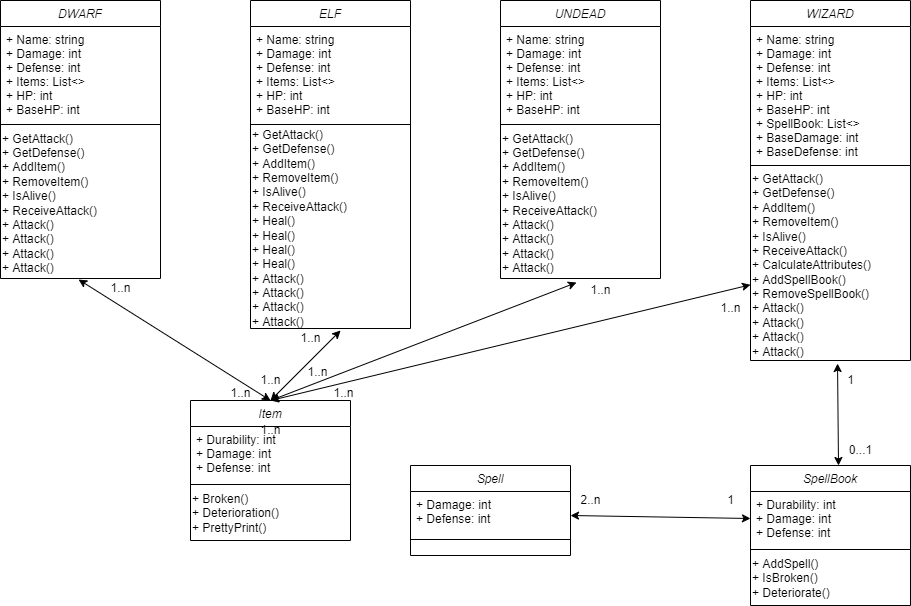

The diagram above was exported from draw.io. Its source (the exported page's mxGraphModel, read from the mxfile embedded in the PNG):
<mxGraphModel dx="1270" dy="710" grid="1" gridSize="10" guides="1" tooltips="1" connect="1" arrows="1" fold="1" page="1" pageScale="1" pageWidth="827" pageHeight="1169" math="0" shadow="0">
  <root>
    <mxCell id="WIyWlLk6GJQsqaUBKTNV-0" />
    <mxCell id="WIyWlLk6GJQsqaUBKTNV-1" parent="WIyWlLk6GJQsqaUBKTNV-0" />
    <mxCell id="70ygZ37dOz9xZcwhkyFM-57" value="DWARF" style="swimlane;fontStyle=2;align=center;verticalAlign=top;childLayout=stackLayout;horizontal=1;startSize=26;horizontalStack=0;resizeParent=1;resizeLast=0;collapsible=1;marginBottom=0;rounded=0;shadow=0;strokeWidth=1;" vertex="1" parent="WIyWlLk6GJQsqaUBKTNV-1">
      <mxGeometry x="30" y="120" width="160" height="278" as="geometry">
        <mxRectangle x="230" y="140" width="160" height="26" as="alternateBounds" />
      </mxGeometry>
    </mxCell>
    <mxCell id="70ygZ37dOz9xZcwhkyFM-58" value="+ Name: string&#10;+ Damage: int&#10;+ Defense: int&#10;+ Items: List&lt;&gt;&#10;+ HP: int&#10;+ BaseHP: int" style="text;align=left;verticalAlign=top;spacingLeft=4;spacingRight=4;overflow=hidden;rotatable=0;points=[[0,0.5],[1,0.5]];portConstraint=eastwest;" vertex="1" parent="70ygZ37dOz9xZcwhkyFM-57">
      <mxGeometry y="26" width="160" height="94" as="geometry" />
    </mxCell>
    <mxCell id="70ygZ37dOz9xZcwhkyFM-59" value="" style="line;html=1;strokeWidth=1;align=left;verticalAlign=middle;spacingTop=-1;spacingLeft=3;spacingRight=3;rotatable=0;labelPosition=right;points=[];portConstraint=eastwest;" vertex="1" parent="70ygZ37dOz9xZcwhkyFM-57">
      <mxGeometry y="120" width="160" height="8" as="geometry" />
    </mxCell>
    <mxCell id="70ygZ37dOz9xZcwhkyFM-60" value="+ GetAttack()&lt;br&gt;+ GetDefense()&lt;br&gt;+ AddItem()&lt;br&gt;+ RemoveItem()&lt;br&gt;+ IsAlive()&lt;br&gt;+ ReceiveAttack()&lt;br&gt;+ Attack()&lt;br&gt;+ Attack()&lt;br&gt;+ Attack()&lt;br&gt;+ Attack()" style="text;html=1;align=left;verticalAlign=middle;resizable=0;points=[];autosize=1;strokeColor=none;fillColor=none;" vertex="1" parent="70ygZ37dOz9xZcwhkyFM-57">
      <mxGeometry y="128" width="160" height="150" as="geometry" />
    </mxCell>
    <mxCell id="70ygZ37dOz9xZcwhkyFM-61" value="ELF" style="swimlane;fontStyle=2;align=center;verticalAlign=top;childLayout=stackLayout;horizontal=1;startSize=26;horizontalStack=0;resizeParent=1;resizeLast=0;collapsible=1;marginBottom=0;rounded=0;shadow=0;strokeWidth=1;" vertex="1" parent="WIyWlLk6GJQsqaUBKTNV-1">
      <mxGeometry x="280" y="120" width="160" height="328" as="geometry">
        <mxRectangle x="230" y="140" width="160" height="26" as="alternateBounds" />
      </mxGeometry>
    </mxCell>
    <mxCell id="70ygZ37dOz9xZcwhkyFM-62" value="+ Name: string&#10;+ Damage: int&#10;+ Defense: int&#10;+ Items: List&lt;&gt;&#10;+ HP: int&#10;+ BaseHP: int" style="text;align=left;verticalAlign=top;spacingLeft=4;spacingRight=4;overflow=hidden;rotatable=0;points=[[0,0.5],[1,0.5]];portConstraint=eastwest;" vertex="1" parent="70ygZ37dOz9xZcwhkyFM-61">
      <mxGeometry y="26" width="160" height="94" as="geometry" />
    </mxCell>
    <mxCell id="70ygZ37dOz9xZcwhkyFM-63" value="" style="line;html=1;strokeWidth=1;align=left;verticalAlign=middle;spacingTop=-1;spacingLeft=3;spacingRight=3;rotatable=0;labelPosition=right;points=[];portConstraint=eastwest;" vertex="1" parent="70ygZ37dOz9xZcwhkyFM-61">
      <mxGeometry y="120" width="160" height="8" as="geometry" />
    </mxCell>
    <mxCell id="70ygZ37dOz9xZcwhkyFM-64" value="+ GetAttack()&lt;br&gt;+ GetDefense()&lt;br&gt;+ AddItem()&lt;br&gt;+ RemoveItem()&lt;br&gt;+ IsAlive()&lt;br&gt;+ ReceiveAttack()&lt;br&gt;+ Heal()&lt;br&gt;+ Heal()&lt;br&gt;+ Heal()&lt;br&gt;+ Heal()&lt;br&gt;+ Attack()&lt;br&gt;+ Attack()&lt;br&gt;+ Attack()&lt;br&gt;+ Attack()" style="text;html=1;align=left;verticalAlign=middle;resizable=0;points=[];autosize=1;strokeColor=none;fillColor=none;" vertex="1" parent="70ygZ37dOz9xZcwhkyFM-61">
      <mxGeometry y="128" width="160" height="200" as="geometry" />
    </mxCell>
    <mxCell id="70ygZ37dOz9xZcwhkyFM-65" value="UNDEAD" style="swimlane;fontStyle=2;align=center;verticalAlign=top;childLayout=stackLayout;horizontal=1;startSize=26;horizontalStack=0;resizeParent=1;resizeLast=0;collapsible=1;marginBottom=0;rounded=0;shadow=0;strokeWidth=1;" vertex="1" parent="WIyWlLk6GJQsqaUBKTNV-1">
      <mxGeometry x="530" y="120" width="160" height="278" as="geometry">
        <mxRectangle x="230" y="140" width="160" height="26" as="alternateBounds" />
      </mxGeometry>
    </mxCell>
    <mxCell id="70ygZ37dOz9xZcwhkyFM-66" value="+ Name: string&#10;+ Damage: int&#10;+ Defense: int&#10;+ Items: List&lt;&gt;&#10;+ HP: int&#10;+ BaseHP: int" style="text;align=left;verticalAlign=top;spacingLeft=4;spacingRight=4;overflow=hidden;rotatable=0;points=[[0,0.5],[1,0.5]];portConstraint=eastwest;" vertex="1" parent="70ygZ37dOz9xZcwhkyFM-65">
      <mxGeometry y="26" width="160" height="94" as="geometry" />
    </mxCell>
    <mxCell id="70ygZ37dOz9xZcwhkyFM-67" value="" style="line;html=1;strokeWidth=1;align=left;verticalAlign=middle;spacingTop=-1;spacingLeft=3;spacingRight=3;rotatable=0;labelPosition=right;points=[];portConstraint=eastwest;" vertex="1" parent="70ygZ37dOz9xZcwhkyFM-65">
      <mxGeometry y="120" width="160" height="8" as="geometry" />
    </mxCell>
    <mxCell id="70ygZ37dOz9xZcwhkyFM-68" value="+ GetAttack()&lt;br&gt;+ GetDefense()&lt;br&gt;+ AddItem()&lt;br&gt;+ RemoveItem()&lt;br&gt;+ IsAlive()&lt;br&gt;+ ReceiveAttack()&lt;br&gt;+ Attack()&lt;br&gt;+ Attack()&lt;br&gt;+ Attack()&lt;br&gt;+ Attack()" style="text;html=1;align=left;verticalAlign=middle;resizable=0;points=[];autosize=1;strokeColor=none;fillColor=none;" vertex="1" parent="70ygZ37dOz9xZcwhkyFM-65">
      <mxGeometry y="128" width="160" height="150" as="geometry" />
    </mxCell>
    <mxCell id="70ygZ37dOz9xZcwhkyFM-69" value="WIZARD" style="swimlane;fontStyle=2;align=center;verticalAlign=top;childLayout=stackLayout;horizontal=1;startSize=26;horizontalStack=0;resizeParent=1;resizeLast=0;collapsible=1;marginBottom=0;rounded=0;shadow=0;strokeWidth=1;" vertex="1" parent="WIyWlLk6GJQsqaUBKTNV-1">
      <mxGeometry x="780" y="120" width="160" height="360" as="geometry">
        <mxRectangle x="230" y="140" width="160" height="26" as="alternateBounds" />
      </mxGeometry>
    </mxCell>
    <mxCell id="70ygZ37dOz9xZcwhkyFM-70" value="+ Name: string&#10;+ Damage: int&#10;+ Defense: int&#10;+ Items: List&lt;&gt;&#10;+ HP: int&#10;+ BaseHP: int&#10;+ SpellBook: List&lt;&gt;&#10;+ BaseDamage: int&#10;+ BaseDefense: int" style="text;align=left;verticalAlign=top;spacingLeft=4;spacingRight=4;overflow=hidden;rotatable=0;points=[[0,0.5],[1,0.5]];portConstraint=eastwest;" vertex="1" parent="70ygZ37dOz9xZcwhkyFM-69">
      <mxGeometry y="26" width="160" height="134" as="geometry" />
    </mxCell>
    <mxCell id="70ygZ37dOz9xZcwhkyFM-71" value="" style="line;html=1;strokeWidth=1;align=left;verticalAlign=middle;spacingTop=-1;spacingLeft=3;spacingRight=3;rotatable=0;labelPosition=right;points=[];portConstraint=eastwest;" vertex="1" parent="70ygZ37dOz9xZcwhkyFM-69">
      <mxGeometry y="160" width="160" height="10" as="geometry" />
    </mxCell>
    <mxCell id="70ygZ37dOz9xZcwhkyFM-72" value="+ GetAttack()&lt;br&gt;+ GetDefense()&lt;br&gt;+ AddItem()&lt;br&gt;+ RemoveItem()&lt;br&gt;+ IsAlive()&lt;br&gt;+ ReceiveAttack()&lt;br&gt;+ CalculateAttributes()&lt;br&gt;+ AddSpellBook()&lt;br&gt;+ RemoveSpellBook()&lt;br&gt;+ Attack()&lt;br&gt;+ Attack()&lt;br&gt;+ Attack()&lt;br&gt;+ Attack()" style="text;html=1;align=left;verticalAlign=middle;resizable=0;points=[];autosize=1;strokeColor=none;fillColor=none;" vertex="1" parent="70ygZ37dOz9xZcwhkyFM-69">
      <mxGeometry y="170" width="160" height="190" as="geometry" />
    </mxCell>
    <mxCell id="70ygZ37dOz9xZcwhkyFM-73" value="Item" style="swimlane;fontStyle=2;align=center;verticalAlign=top;childLayout=stackLayout;horizontal=1;startSize=26;horizontalStack=0;resizeParent=1;resizeLast=0;collapsible=1;marginBottom=0;rounded=0;shadow=0;strokeWidth=1;" vertex="1" parent="WIyWlLk6GJQsqaUBKTNV-1">
      <mxGeometry x="220" y="520" width="160" height="140" as="geometry">
        <mxRectangle x="230" y="140" width="160" height="26" as="alternateBounds" />
      </mxGeometry>
    </mxCell>
    <mxCell id="70ygZ37dOz9xZcwhkyFM-74" value="+ Durability: int&#10;+ Damage: int&#10;+ Defense: int" style="text;align=left;verticalAlign=top;spacingLeft=4;spacingRight=4;overflow=hidden;rotatable=0;points=[[0,0.5],[1,0.5]];portConstraint=eastwest;" vertex="1" parent="70ygZ37dOz9xZcwhkyFM-73">
      <mxGeometry y="26" width="160" height="54" as="geometry" />
    </mxCell>
    <mxCell id="70ygZ37dOz9xZcwhkyFM-75" value="" style="line;html=1;strokeWidth=1;align=left;verticalAlign=middle;spacingTop=-1;spacingLeft=3;spacingRight=3;rotatable=0;labelPosition=right;points=[];portConstraint=eastwest;" vertex="1" parent="70ygZ37dOz9xZcwhkyFM-73">
      <mxGeometry y="80" width="160" height="8" as="geometry" />
    </mxCell>
    <mxCell id="70ygZ37dOz9xZcwhkyFM-76" value="+ Broken()&lt;br&gt;+ Deterioration()&lt;br&gt;+ PrettyPrint()" style="text;html=1;align=left;verticalAlign=middle;resizable=0;points=[];autosize=1;strokeColor=none;fillColor=none;" vertex="1" parent="70ygZ37dOz9xZcwhkyFM-73">
      <mxGeometry y="88" width="160" height="50" as="geometry" />
    </mxCell>
    <mxCell id="70ygZ37dOz9xZcwhkyFM-77" value="Spell" style="swimlane;fontStyle=2;align=center;verticalAlign=top;childLayout=stackLayout;horizontal=1;startSize=26;horizontalStack=0;resizeParent=1;resizeLast=0;collapsible=1;marginBottom=0;rounded=0;shadow=0;strokeWidth=1;" vertex="1" parent="WIyWlLk6GJQsqaUBKTNV-1">
      <mxGeometry x="440" y="585" width="160" height="90" as="geometry">
        <mxRectangle x="230" y="140" width="160" height="26" as="alternateBounds" />
      </mxGeometry>
    </mxCell>
    <mxCell id="70ygZ37dOz9xZcwhkyFM-119" value="" style="endArrow=classic;startArrow=classic;html=1;rounded=0;entryX=0;entryY=0.5;entryDx=0;entryDy=0;" edge="1" parent="70ygZ37dOz9xZcwhkyFM-77" target="70ygZ37dOz9xZcwhkyFM-81">
      <mxGeometry width="50" height="50" relative="1" as="geometry">
        <mxPoint x="160" y="50" as="sourcePoint" />
        <mxPoint x="210" as="targetPoint" />
      </mxGeometry>
    </mxCell>
    <mxCell id="70ygZ37dOz9xZcwhkyFM-78" value="+ Damage: int&#10;+ Defense: int" style="text;align=left;verticalAlign=top;spacingLeft=4;spacingRight=4;overflow=hidden;rotatable=0;points=[[0,0.5],[1,0.5]];portConstraint=eastwest;" vertex="1" parent="70ygZ37dOz9xZcwhkyFM-77">
      <mxGeometry y="26" width="160" height="44" as="geometry" />
    </mxCell>
    <mxCell id="70ygZ37dOz9xZcwhkyFM-79" value="" style="line;html=1;strokeWidth=1;align=left;verticalAlign=middle;spacingTop=-1;spacingLeft=3;spacingRight=3;rotatable=0;labelPosition=right;points=[];portConstraint=eastwest;" vertex="1" parent="70ygZ37dOz9xZcwhkyFM-77">
      <mxGeometry y="70" width="160" height="8" as="geometry" />
    </mxCell>
    <mxCell id="70ygZ37dOz9xZcwhkyFM-80" value="SpellBook" style="swimlane;fontStyle=2;align=center;verticalAlign=top;childLayout=stackLayout;horizontal=1;startSize=26;horizontalStack=0;resizeParent=1;resizeLast=0;collapsible=1;marginBottom=0;rounded=0;shadow=0;strokeWidth=1;" vertex="1" parent="WIyWlLk6GJQsqaUBKTNV-1">
      <mxGeometry x="780" y="585" width="160" height="140" as="geometry">
        <mxRectangle x="230" y="140" width="160" height="26" as="alternateBounds" />
      </mxGeometry>
    </mxCell>
    <mxCell id="70ygZ37dOz9xZcwhkyFM-81" value="+ Durability: int&#10;+ Damage: int&#10;+ Defense: int" style="text;align=left;verticalAlign=top;spacingLeft=4;spacingRight=4;overflow=hidden;rotatable=0;points=[[0,0.5],[1,0.5]];portConstraint=eastwest;" vertex="1" parent="70ygZ37dOz9xZcwhkyFM-80">
      <mxGeometry y="26" width="160" height="54" as="geometry" />
    </mxCell>
    <mxCell id="70ygZ37dOz9xZcwhkyFM-82" value="" style="line;html=1;strokeWidth=1;align=left;verticalAlign=middle;spacingTop=-1;spacingLeft=3;spacingRight=3;rotatable=0;labelPosition=right;points=[];portConstraint=eastwest;" vertex="1" parent="70ygZ37dOz9xZcwhkyFM-80">
      <mxGeometry y="80" width="160" height="8" as="geometry" />
    </mxCell>
    <mxCell id="70ygZ37dOz9xZcwhkyFM-83" value="+ AddSpell()&lt;br&gt;+ IsBroken()&lt;br&gt;+ Deteriorate()" style="text;html=1;align=left;verticalAlign=middle;resizable=0;points=[];autosize=1;strokeColor=none;fillColor=none;" vertex="1" parent="70ygZ37dOz9xZcwhkyFM-80">
      <mxGeometry y="88" width="160" height="50" as="geometry" />
    </mxCell>
    <mxCell id="70ygZ37dOz9xZcwhkyFM-100" value="" style="endArrow=classic;startArrow=classic;html=1;rounded=0;entryX=0.488;entryY=1.007;entryDx=0;entryDy=0;entryPerimeter=0;exitX=0.5;exitY=0;exitDx=0;exitDy=0;" edge="1" parent="WIyWlLk6GJQsqaUBKTNV-1" source="70ygZ37dOz9xZcwhkyFM-73" target="70ygZ37dOz9xZcwhkyFM-60">
      <mxGeometry width="50" height="50" relative="1" as="geometry">
        <mxPoint x="390" y="450" as="sourcePoint" />
        <mxPoint x="440" y="400" as="targetPoint" />
      </mxGeometry>
    </mxCell>
    <mxCell id="70ygZ37dOz9xZcwhkyFM-101" value="1..n" style="text;html=1;align=center;verticalAlign=middle;resizable=0;points=[];autosize=1;strokeColor=none;fillColor=none;" vertex="1" parent="WIyWlLk6GJQsqaUBKTNV-1">
      <mxGeometry x="130" y="398" width="40" height="20" as="geometry" />
    </mxCell>
    <mxCell id="70ygZ37dOz9xZcwhkyFM-102" value="1..n" style="text;html=1;align=center;verticalAlign=middle;resizable=0;points=[];autosize=1;strokeColor=none;fillColor=none;" vertex="1" parent="WIyWlLk6GJQsqaUBKTNV-1">
      <mxGeometry x="250" y="503" width="40" height="20" as="geometry" />
    </mxCell>
    <mxCell id="70ygZ37dOz9xZcwhkyFM-104" value="" style="endArrow=classic;startArrow=classic;html=1;rounded=0;entryX=0.563;entryY=1.01;entryDx=0;entryDy=0;entryPerimeter=0;exitX=0.5;exitY=0;exitDx=0;exitDy=0;" edge="1" parent="WIyWlLk6GJQsqaUBKTNV-1" source="70ygZ37dOz9xZcwhkyFM-73" target="70ygZ37dOz9xZcwhkyFM-64">
      <mxGeometry width="50" height="50" relative="1" as="geometry">
        <mxPoint x="310" y="530" as="sourcePoint" />
        <mxPoint x="118.07999999999993" y="409.04999999999995" as="targetPoint" />
        <Array as="points" />
      </mxGeometry>
    </mxCell>
    <mxCell id="70ygZ37dOz9xZcwhkyFM-105" value="" style="endArrow=classic;startArrow=classic;html=1;rounded=0;entryX=0.475;entryY=1.027;entryDx=0;entryDy=0;entryPerimeter=0;exitX=0.5;exitY=0;exitDx=0;exitDy=0;" edge="1" parent="WIyWlLk6GJQsqaUBKTNV-1" source="70ygZ37dOz9xZcwhkyFM-73" target="70ygZ37dOz9xZcwhkyFM-68">
      <mxGeometry width="50" height="50" relative="1" as="geometry">
        <mxPoint x="310" y="530" as="sourcePoint" />
        <mxPoint x="380.0799999999999" y="460" as="targetPoint" />
        <Array as="points" />
      </mxGeometry>
    </mxCell>
    <mxCell id="70ygZ37dOz9xZcwhkyFM-106" value="" style="endArrow=classic;startArrow=classic;html=1;rounded=0;exitX=0.5;exitY=0;exitDx=0;exitDy=0;" edge="1" parent="WIyWlLk6GJQsqaUBKTNV-1" source="70ygZ37dOz9xZcwhkyFM-73" target="70ygZ37dOz9xZcwhkyFM-72">
      <mxGeometry width="50" height="50" relative="1" as="geometry">
        <mxPoint x="320" y="540" as="sourcePoint" />
        <mxPoint x="390.0799999999999" y="470" as="targetPoint" />
        <Array as="points" />
      </mxGeometry>
    </mxCell>
    <mxCell id="70ygZ37dOz9xZcwhkyFM-107" value="1..n" style="text;html=1;align=center;verticalAlign=middle;resizable=0;points=[];autosize=1;strokeColor=none;fillColor=none;" vertex="1" parent="WIyWlLk6GJQsqaUBKTNV-1">
      <mxGeometry x="320" y="448" width="40" height="20" as="geometry" />
    </mxCell>
    <mxCell id="70ygZ37dOz9xZcwhkyFM-108" value="1..n" style="text;html=1;align=center;verticalAlign=middle;resizable=0;points=[];autosize=1;strokeColor=none;fillColor=none;" vertex="1" parent="WIyWlLk6GJQsqaUBKTNV-1">
      <mxGeometry x="610" y="400" width="40" height="20" as="geometry" />
    </mxCell>
    <mxCell id="70ygZ37dOz9xZcwhkyFM-109" value="1..n" style="text;html=1;align=center;verticalAlign=middle;resizable=0;points=[];autosize=1;strokeColor=none;fillColor=none;" vertex="1" parent="WIyWlLk6GJQsqaUBKTNV-1">
      <mxGeometry x="740" y="418" width="40" height="20" as="geometry" />
    </mxCell>
    <mxCell id="70ygZ37dOz9xZcwhkyFM-110" value="1..n" style="text;html=1;align=center;verticalAlign=middle;resizable=0;points=[];autosize=1;strokeColor=none;fillColor=none;" vertex="1" parent="WIyWlLk6GJQsqaUBKTNV-1">
      <mxGeometry x="280" y="540" width="40" height="20" as="geometry" />
    </mxCell>
    <mxCell id="70ygZ37dOz9xZcwhkyFM-111" value="1..n" style="text;html=1;align=center;verticalAlign=middle;resizable=0;points=[];autosize=1;strokeColor=none;fillColor=none;" vertex="1" parent="WIyWlLk6GJQsqaUBKTNV-1">
      <mxGeometry x="280" y="490" width="40" height="20" as="geometry" />
    </mxCell>
    <mxCell id="70ygZ37dOz9xZcwhkyFM-112" value="1..n" style="text;html=1;align=center;verticalAlign=middle;resizable=0;points=[];autosize=1;strokeColor=none;fillColor=none;" vertex="1" parent="WIyWlLk6GJQsqaUBKTNV-1">
      <mxGeometry x="327" y="482" width="40" height="20" as="geometry" />
    </mxCell>
    <mxCell id="70ygZ37dOz9xZcwhkyFM-113" value="1..n" style="text;html=1;align=center;verticalAlign=middle;resizable=0;points=[];autosize=1;strokeColor=none;fillColor=none;" vertex="1" parent="WIyWlLk6GJQsqaUBKTNV-1">
      <mxGeometry x="353" y="503" width="40" height="20" as="geometry" />
    </mxCell>
    <mxCell id="70ygZ37dOz9xZcwhkyFM-118" value="2..n" style="text;html=1;align=center;verticalAlign=middle;resizable=0;points=[];autosize=1;strokeColor=none;fillColor=none;" vertex="1" parent="WIyWlLk6GJQsqaUBKTNV-1">
      <mxGeometry x="600" y="610" width="40" height="20" as="geometry" />
    </mxCell>
    <mxCell id="70ygZ37dOz9xZcwhkyFM-121" value="1" style="text;html=1;align=center;verticalAlign=middle;resizable=0;points=[];autosize=1;strokeColor=none;fillColor=none;" vertex="1" parent="WIyWlLk6GJQsqaUBKTNV-1">
      <mxGeometry x="750" y="610" width="20" height="20" as="geometry" />
    </mxCell>
    <mxCell id="70ygZ37dOz9xZcwhkyFM-123" value="" style="endArrow=classic;startArrow=classic;html=1;rounded=0;entryX=0.544;entryY=1.016;entryDx=0;entryDy=0;entryPerimeter=0;exitX=0.55;exitY=0;exitDx=0;exitDy=0;exitPerimeter=0;" edge="1" parent="WIyWlLk6GJQsqaUBKTNV-1" source="70ygZ37dOz9xZcwhkyFM-80" target="70ygZ37dOz9xZcwhkyFM-72">
      <mxGeometry width="50" height="50" relative="1" as="geometry">
        <mxPoint x="610" y="580" as="sourcePoint" />
        <mxPoint x="790" y="583" as="targetPoint" />
      </mxGeometry>
    </mxCell>
    <mxCell id="70ygZ37dOz9xZcwhkyFM-124" value="1" style="text;html=1;align=center;verticalAlign=middle;resizable=0;points=[];autosize=1;strokeColor=none;fillColor=none;" vertex="1" parent="WIyWlLk6GJQsqaUBKTNV-1">
      <mxGeometry x="870" y="490" width="20" height="20" as="geometry" />
    </mxCell>
    <mxCell id="70ygZ37dOz9xZcwhkyFM-125" value="0...1" style="text;html=1;align=center;verticalAlign=middle;resizable=0;points=[];autosize=1;strokeColor=none;fillColor=none;" vertex="1" parent="WIyWlLk6GJQsqaUBKTNV-1">
      <mxGeometry x="870" y="560" width="40" height="20" as="geometry" />
    </mxCell>
  </root>
</mxGraphModel>